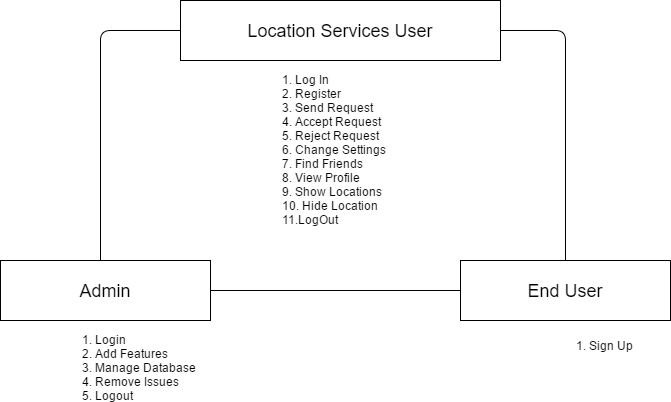

The diagram above was exported from draw.io. Its source (the exported page's mxGraphModel, read from the mxfile embedded in the PNG):
<mxGraphModel dx="872" dy="457" grid="1" gridSize="10" guides="1" tooltips="1" connect="1" arrows="1" fold="1" page="1" pageScale="1" pageWidth="850" pageHeight="1100" background="#ffffff" math="0" shadow="0">
  <root>
    <mxCell id="0" />
    <mxCell id="1" parent="0" />
    <mxCell id="2" value="&lt;font style=&quot;font-size: 18px&quot;&gt;Location Services User&lt;/font&gt;" style="whiteSpace=wrap;html=1;rounded=0;strokeWidth=1;fillColor=#ffffff;strokeColor=#000000;" vertex="1" parent="1">
      <mxGeometry x="240" y="90" width="320" height="60" as="geometry" />
    </mxCell>
    <mxCell id="3" value="&lt;font style=&quot;font-size: 18px&quot;&gt;End User&lt;/font&gt;" style="whiteSpace=wrap;html=1;rounded=0;strokeWidth=1;fillColor=#ffffff;strokeColor=#000000;" vertex="1" parent="1">
      <mxGeometry x="520" y="350" width="210" height="60" as="geometry" />
    </mxCell>
    <mxCell id="4" value="&lt;font style=&quot;font-size: 18px&quot;&gt;Admin&lt;/font&gt;" style="whiteSpace=wrap;html=1;rounded=0;strokeWidth=1;fillColor=#ffffff;strokeColor=#000000;" vertex="1" parent="1">
      <mxGeometry x="60" y="350" width="210" height="60" as="geometry" />
    </mxCell>
    <mxCell id="7" value="" style="endArrow=none;html=1;entryX=0;entryY=0.5;exitX=1;exitY=0.5;endFill=0;" edge="1" parent="1" source="4" target="3">
      <mxGeometry width="50" height="50" relative="1" as="geometry">
        <mxPoint x="60" y="480" as="sourcePoint" />
        <mxPoint x="110" y="430" as="targetPoint" />
      </mxGeometry>
    </mxCell>
    <mxCell id="8" value="1. Sign Up" style="text;html=1;resizable=0;points=[];autosize=1;align=left;verticalAlign=top;spacingTop=-4;" vertex="1" parent="1">
      <mxGeometry x="634" y="426" width="70" height="20" as="geometry" />
    </mxCell>
    <mxCell id="9" value="1. Log In&lt;div&gt;2. Register&lt;/div&gt;&lt;div&gt;3. Send Request&lt;/div&gt;&lt;div&gt;4. Accept Request&lt;/div&gt;&lt;div&gt;5. Reject Request&lt;/div&gt;&lt;div&gt;6. Change Settings&lt;/div&gt;&lt;div&gt;7. Find Friends&lt;/div&gt;&lt;div&gt;8. View Profile&lt;/div&gt;&lt;div&gt;9. Show Locations&lt;/div&gt;&lt;div&gt;10. Hide Location&lt;/div&gt;&lt;div&gt;11.LogOut&lt;/div&gt;" style="text;html=1;resizable=0;points=[];autosize=1;align=left;verticalAlign=top;spacingTop=-4;" vertex="1" parent="1">
      <mxGeometry x="340" y="160" width="120" height="160" as="geometry" />
    </mxCell>
    <mxCell id="11" value="" style="endArrow=none;startArrow=none;html=1;entryX=0;entryY=0.5;endFill=0;startFill=0;" edge="1" parent="1" target="2">
      <mxGeometry width="50" height="50" relative="1" as="geometry">
        <mxPoint x="160" y="350" as="sourcePoint" />
        <mxPoint x="110" y="470" as="targetPoint" />
        <Array as="points">
          <mxPoint x="160" y="120" />
        </Array>
      </mxGeometry>
    </mxCell>
    <mxCell id="12" value="" style="endArrow=none;startArrow=none;html=1;entryX=1;entryY=0.5;endFill=0;startFill=0;exitX=0.5;exitY=0;" edge="1" parent="1" source="3" target="2">
      <mxGeometry width="50" height="50" relative="1" as="geometry">
        <mxPoint x="170" y="360" as="sourcePoint" />
        <mxPoint x="250" y="130" as="targetPoint" />
        <Array as="points">
          <mxPoint x="625" y="120" />
        </Array>
      </mxGeometry>
    </mxCell>
    <mxCell id="13" value="1. Login&lt;div&gt;2. Add Features&lt;/div&gt;&lt;div&gt;3. Manage Database&lt;/div&gt;&lt;div&gt;4. Remove Issues&lt;/div&gt;&lt;div&gt;5. Logout&lt;/div&gt;" style="text;html=1;resizable=0;points=[];autosize=1;align=left;verticalAlign=top;spacingTop=-4;" vertex="1" parent="1">
      <mxGeometry x="140" y="420" width="130" height="70" as="geometry" />
    </mxCell>
  </root>
</mxGraphModel>